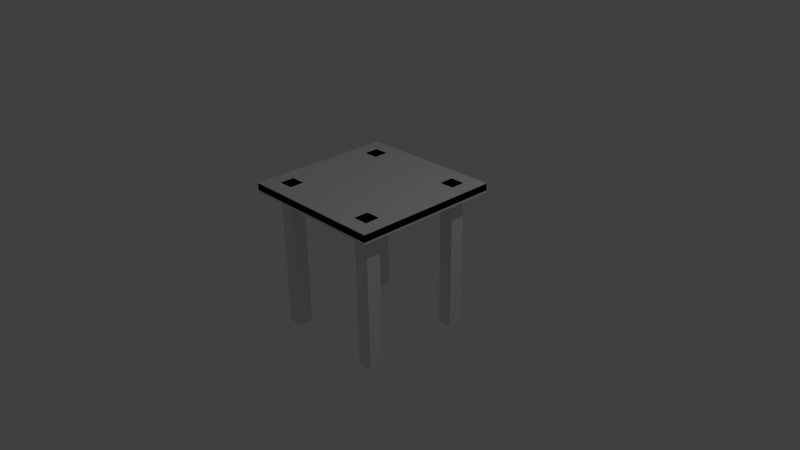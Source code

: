 # Source: table.blend  (saved by Blender 2.78.0; exported with 4.5.12 LTS)
import bpy
from mathutils import Matrix  # noqa: F401  (used for matrix-valued properties, if any)

bpy.ops.wm.read_factory_settings(use_empty=True)
scene = bpy.context.scene
scene.name = 'Scene'

# ---- collections
col_collection_1 = bpy.data.collections.new('Collection 1'); scene.collection.children.link(col_collection_1)

# ---- world
world_world = bpy.data.worlds.new('World'); scene.world = world_world
world_world.color = (0.05088, 0.05088, 0.05088)
world_world.use_sun_shadow = False
world_world.sun_shadow_jitter_overblur = 0.0
world_world.cycles.sampling_method = 'NONE'
world_world.cycles.sample_map_resolution = 256

# ---- cameras
cam_camera = bpy.data.cameras.new('Camera')
cam_camera.clip_end = 100.0
cam_camera.lens = 35.0
cam_camera.sensor_width = 32.0
cam_camera.sensor_height = 18.0
cam_camera.ortho_scale = 7.314
cam_camera.dof.focus_distance = 0.0
cam_camera.dof.aperture_fstop = 128.0

# ---- lights
light_lamp = bpy.data.lights.new('Lamp', 'POINT')
light_lamp.transmission_factor = 0.0
light_lamp.cutoff_distance = 30.0
light_lamp.energy = 100.0
light_lamp.shadow_buffer_clip_start = 1.001
light_lamp.shadow_soft_size = 0.1
light_lamp.shadow_maximum_resolution = 0.006
light_lamp.use_absolute_resolution = True
light_lamp.cycles.use_multiple_importance_sampling = False

# ---- meshes
me_cube_008 = bpy.data.meshes.new('Cube.008')
me_cube_008.from_pydata([(-1.0, -1.0, -1.0), (-1.0, -1.0, 1.0), (-1.0, 1.0, -1.0), (-1.0, 1.0, 1.0), (1.0, -1.0, -1.0), (1.0, -1.0, 1.0), (1.0, 1.0, -1.0), (1.0, 1.0, 1.0)], [], [(1, 3, 2, 0), (3, 7, 6, 2), (7, 5, 4, 6), (5, 1, 0, 4), (0, 2, 6, 4), (5, 7, 3, 1)])
me_cube_008.use_remesh_preserve_volume = False
me_cube_008.use_remesh_preserve_attributes = False
me_cube_008.use_mirror_vertex_groups = False
me_cube_008.update()
me_cube_006 = bpy.data.meshes.new('Cube.006')
me_cube_006.from_pydata([(-1.0, -1.0, -1.0), (-1.0, -1.0, 1.0), (-1.0, 1.0, -1.0), (-1.0, 1.0, 1.0), (1.0, -1.0, -1.0), (1.0, -1.0, 1.0), (1.0, 1.0, -1.0), (1.0, 1.0, 1.0), (-1.0, -1.0, -1.0), (-1.0, -1.0, -1.0), (-1.0, -1.0, 1.0), (-1.0, -1.0, 1.0), (-1.0, 1.0, 1.0), (-1.0, 1.0, 1.0), (-1.0, 1.0, -1.0), (-1.0, 1.0, -1.0), (1.0, 1.0, 1.0), (1.0, 1.0, 1.0), (1.0, 1.0, -1.0), (1.0, 1.0, -1.0), (1.0, -1.0, 1.0), (1.0, -1.0, 1.0), (1.0, -1.0, -1.0), (1.0, -1.0, -1.0)], [], [(10, 12, 14, 8), (13, 16, 18, 15), (17, 20, 22, 19), (21, 11, 9, 23), (0, 2, 6, 4), (5, 7, 3, 1)])
me_cube_006.use_remesh_preserve_volume = False
me_cube_006.use_remesh_preserve_attributes = False
me_cube_006.use_mirror_vertex_groups = False
me_cube_006.update()
me_cube_001 = bpy.data.meshes.new('Cube.001')
me_cube_001.from_pydata([(-1.0, -1.0, 0.8707), (-1.0, -1.0, 0.9918), (-1.0, 1.0, 0.8707), (-1.0, 1.0, 0.9918), (1.0, -1.0, 0.8707), (1.0, -1.0, 0.9918), (1.0, 1.0, 0.8707), (1.0, 1.0, 0.9918), (0.7, -0.6, -1.008), (0.7, -0.6, 0.8918), (0.7383, -0.6076, -1.008), (0.7383, -0.6076, 0.8918), (0.7707, -0.6293, -1.008), (0.7707, -0.6293, 0.8918), (0.7924, -0.6617, -1.008), (0.7924, -0.6617, 0.8918), (0.8, -0.7, -1.008), (0.8, -0.7, 0.8918), (0.7924, -0.7383, -1.008), (0.7924, -0.7383, 0.8918), (0.7707, -0.7707, -1.008), (0.7707, -0.7707, 0.8918), (0.7383, -0.7924, -1.008), (0.7383, -0.7924, 0.8918), (0.7, -0.8, -1.008), (0.7, -0.8, 0.8918), (0.6617, -0.7924, -1.008), (0.6617, -0.7924, 0.8918), (0.6293, -0.7707, -1.008), (0.6293, -0.7707, 0.8918), (0.6076, -0.7383, -1.008), (0.6076, -0.7383, 0.8918), (0.6, -0.7, -1.008), (0.6, -0.7, 0.8918), (0.6076, -0.6617, -1.008), (0.6076, -0.6617, 0.8918), (0.6293, -0.6293, -1.008), (0.6293, -0.6293, 0.8918), (0.6617, -0.6076, -1.008), (0.6617, -0.6076, 0.8918), (-0.7, -0.6, -1.008), (-0.7, -0.6, 0.8918), (-0.6617, -0.6076, -1.008), (-0.6617, -0.6076, 0.8918), (-0.6293, -0.6293, -1.008), (-0.6293, -0.6293, 0.8918), (-0.6076, -0.6617, -1.008), (-0.6076, -0.6617, 0.8918), (-0.6, -0.7, -1.008), (-0.6, -0.7, 0.8918), (-0.6076, -0.7383, -1.008), (-0.6076, -0.7383, 0.8918), (-0.6293, -0.7707, -1.008), (-0.6293, -0.7707, 0.8918), (-0.6617, -0.7924, -1.008), (-0.6617, -0.7924, 0.8918), (-0.7, -0.8, -1.008), (-0.7, -0.8, 0.8918), (-0.7383, -0.7924, -1.008), (-0.7383, -0.7924, 0.8918), (-0.7707, -0.7707, -1.008), (-0.7707, -0.7707, 0.8918), (-0.7924, -0.7383, -1.008), (-0.7924, -0.7383, 0.8918), (-0.8, -0.7, -1.008), (-0.8, -0.7, 0.8918), (-0.7924, -0.6617, -1.008), (-0.7924, -0.6617, 0.8918), (-0.7707, -0.6293, -1.008), (-0.7707, -0.6293, 0.8918), (-0.7383, -0.6076, -1.008), (-0.7383, -0.6076, 0.8918), (-0.7, 0.8, -1.008), (-0.7, 0.8, 0.8918), (-0.6617, 0.7924, -1.008), (-0.6617, 0.7924, 0.8918), (-0.6293, 0.7707, -1.008), (-0.6293, 0.7707, 0.8918), (-0.6076, 0.7383, -1.008), (-0.6076, 0.7383, 0.8918), (-0.6, 0.7, -1.008), (-0.6, 0.7, 0.8918), (-0.6076, 0.6617, -1.008), (-0.6076, 0.6617, 0.8918), (-0.6293, 0.6293, -1.008), (-0.6293, 0.6293, 0.8918), (-0.6617, 0.6076, -1.008), (-0.6617, 0.6076, 0.8918), (-0.7, 0.6, -1.008), (-0.7, 0.6, 0.8918), (-0.7383, 0.6076, -1.008), (-0.7383, 0.6076, 0.8918), (-0.7707, 0.6293, -1.008), (-0.7707, 0.6293, 0.8918), (-0.7924, 0.6617, -1.008), (-0.7924, 0.6617, 0.8918), (-0.8, 0.7, -1.008), (-0.8, 0.7, 0.8918), (-0.7924, 0.7383, -1.008), (-0.7924, 0.7383, 0.8918), (-0.7707, 0.7707, -1.008), (-0.7707, 0.7707, 0.8918), (-0.7383, 0.7924, -1.008), (-0.7383, 0.7924, 0.8918), (0.7, 0.8, -1.008), (0.7, 0.8, 0.8918), (0.7383, 0.7924, -1.008), (0.7383, 0.7924, 0.8918), (0.7707, 0.7707, -1.008), (0.7707, 0.7707, 0.8918), (0.7924, 0.7383, -1.008), (0.7924, 0.7383, 0.8918), (0.8, 0.7, -1.008), (0.8, 0.7, 0.8918), (0.7924, 0.6617, -1.008), (0.7924, 0.6617, 0.8918), (0.7707, 0.6293, -1.008), (0.7707, 0.6293, 0.8918), (0.7383, 0.6076, -1.008), (0.7383, 0.6076, 0.8918), (0.7, 0.6, -1.008), (0.7, 0.6, 0.8918), (0.6617, 0.6076, -1.008), (0.6617, 0.6076, 0.8918), (0.6293, 0.6293, -1.008), (0.6293, 0.6293, 0.8918), (0.6076, 0.6617, -1.008), (0.6076, 0.6617, 0.8918), (0.6, 0.7, -1.008), (0.6, 0.7, 0.8918), (0.6076, 0.7383, -1.008), (0.6076, 0.7383, 0.8918), (0.6293, 0.7707, -1.008), (0.6293, 0.7707, 0.8918), (0.6617, 0.7924, -1.008), (0.6617, 0.7924, 0.8918), (-1.0, -1.0, 0.8707), (-1.0, -1.0, 0.8707), (-1.0, -1.0, 0.9918), (-1.0, -1.0, 0.9918), (-1.0, 1.0, 0.9918), (-1.0, 1.0, 0.9918), (-1.0, 1.0, 0.8707), (-1.0, 1.0, 0.8707), (1.0, 1.0, 0.9918), (1.0, 1.0, 0.9918), (1.0, 1.0, 0.8707), (1.0, 1.0, 0.8707), (1.0, -1.0, 0.9918), (1.0, -1.0, 0.9918), (1.0, -1.0, 0.8707), (1.0, -1.0, 0.8707), (0.7, -0.6, -1.008), (0.7383, -0.6076, -1.008), (0.7383, -0.6076, 0.8918), (0.7, -0.6, 0.8918), (0.7707, -0.6293, -1.008), (0.7707, -0.6293, 0.8918), (0.7924, -0.6617, -1.008), (0.7924, -0.6617, 0.8918), (0.8, -0.7, -1.008), (0.8, -0.7, 0.8918), (0.7924, -0.7383, -1.008), (0.7924, -0.7383, 0.8918), (0.7707, -0.7707, -1.008), (0.7707, -0.7707, 0.8918), (0.7383, -0.7924, -1.008), (0.7383, -0.7924, 0.8918), (0.7, -0.8, -1.008), (0.7, -0.8, 0.8918), (0.6617, -0.7924, -1.008), (0.6617, -0.7924, 0.8918), (0.6293, -0.7707, -1.008), (0.6293, -0.7707, 0.8918), (0.6076, -0.7383, -1.008), (0.6076, -0.7383, 0.8918), (0.6, -0.7, -1.008), (0.6, -0.7, 0.8918), (0.6076, -0.6617, -1.008), (0.6076, -0.6617, 0.8918), (0.6293, -0.6293, -1.008), (0.6293, -0.6293, 0.8918), (0.6617, -0.6076, -1.008), (0.6617, -0.6076, 0.8918), (-0.7, -0.6, -1.008), (-0.6617, -0.6076, -1.008), (-0.6617, -0.6076, 0.8918), (-0.7, -0.6, 0.8918), (-0.6293, -0.6293, -1.008), (-0.6293, -0.6293, 0.8918), (-0.6076, -0.6617, -1.008), (-0.6076, -0.6617, 0.8918), (-0.6, -0.7, -1.008), (-0.6, -0.7, 0.8918), (-0.6076, -0.7383, -1.008), (-0.6076, -0.7383, 0.8918), (-0.6293, -0.7707, -1.008), (-0.6293, -0.7707, 0.8918), (-0.6617, -0.7924, -1.008), (-0.6617, -0.7924, 0.8918), (-0.7, -0.8, -1.008), (-0.7, -0.8, 0.8918), (-0.7383, -0.7924, -1.008), (-0.7383, -0.7924, 0.8918), (-0.7707, -0.7707, -1.008), (-0.7707, -0.7707, 0.8918), (-0.7924, -0.7383, -1.008), (-0.7924, -0.7383, 0.8918), (-0.8, -0.7, -1.008), (-0.8, -0.7, 0.8918), (-0.7924, -0.6617, -1.008), (-0.7924, -0.6617, 0.8918), (-0.7707, -0.6293, -1.008), (-0.7707, -0.6293, 0.8918), (-0.7383, -0.6076, -1.008), (-0.7383, -0.6076, 0.8918), (-0.7, 0.8, -1.008), (-0.6617, 0.7924, -1.008), (-0.6617, 0.7924, 0.8918), (-0.7, 0.8, 0.8918), (-0.6293, 0.7707, -1.008), (-0.6293, 0.7707, 0.8918), (-0.6076, 0.7383, -1.008), (-0.6076, 0.7383, 0.8918), (-0.6, 0.7, -1.008), (-0.6, 0.7, 0.8918), (-0.6076, 0.6617, -1.008), (-0.6076, 0.6617, 0.8918), (-0.6293, 0.6293, -1.008), (-0.6293, 0.6293, 0.8918), (-0.6617, 0.6076, -1.008), (-0.6617, 0.6076, 0.8918), (-0.7, 0.6, -1.008), (-0.7, 0.6, 0.8918), (-0.7383, 0.6076, -1.008), (-0.7383, 0.6076, 0.8918), (-0.7707, 0.6293, -1.008), (-0.7707, 0.6293, 0.8918), (-0.7924, 0.6617, -1.008), (-0.7924, 0.6617, 0.8918), (-0.8, 0.7, -1.008), (-0.8, 0.7, 0.8918), (-0.7924, 0.7383, -1.008), (-0.7924, 0.7383, 0.8918), (-0.7707, 0.7707, -1.008), (-0.7707, 0.7707, 0.8918), (-0.7383, 0.7924, -1.008), (-0.7383, 0.7924, 0.8918), (0.7, 0.8, -1.008), (0.7383, 0.7924, -1.008), (0.7383, 0.7924, 0.8918), (0.7, 0.8, 0.8918), (0.7707, 0.7707, -1.008), (0.7707, 0.7707, 0.8918), (0.7924, 0.7383, -1.008), (0.7924, 0.7383, 0.8918), (0.8, 0.7, -1.008), (0.8, 0.7, 0.8918), (0.7924, 0.6617, -1.008), (0.7924, 0.6617, 0.8918), (0.7707, 0.6293, -1.008), (0.7707, 0.6293, 0.8918), (0.7383, 0.6076, -1.008), (0.7383, 0.6076, 0.8918), (0.7, 0.6, -1.008), (0.7, 0.6, 0.8918), (0.6617, 0.6076, -1.008), (0.6617, 0.6076, 0.8918), (0.6293, 0.6293, -1.008), (0.6293, 0.6293, 0.8918), (0.6076, 0.6617, -1.008), (0.6076, 0.6617, 0.8918), (0.6, 0.7, -1.008), (0.6, 0.7, 0.8918), (0.6076, 0.7383, -1.008), (0.6076, 0.7383, 0.8918), (0.6293, 0.7707, -1.008), (0.6293, 0.7707, 0.8918), (0.6617, 0.7924, -1.008), (0.6617, 0.7924, 0.8918)], [], [(138, 140, 142, 136), (141, 144, 146, 143), (145, 148, 150, 147), (149, 139, 137, 151), (0, 2, 6, 4), (5, 7, 3, 1), (152, 155, 154, 153), (153, 154, 157, 156), (156, 157, 159, 158), (158, 159, 161, 160), (160, 161, 163, 162), (162, 163, 165, 164), (164, 165, 167, 166), (166, 167, 169, 168), (168, 169, 171, 170), (170, 171, 173, 172), (172, 173, 175, 174), (174, 175, 177, 176), (176, 177, 179, 178), (178, 179, 181, 180), (11, 9, 183, 37, 35, 33, 31, 29, 27, 25, 23, 21, 19, 17, 15, 13), (182, 39, 155, 152), (180, 181, 39, 182), (8, 10, 12, 14, 16, 18, 20, 22, 24, 26, 28, 30, 32, 34, 36, 38), (184, 187, 186, 185), (185, 186, 189, 188), (188, 189, 191, 190), (190, 191, 193, 192), (192, 193, 195, 194), (194, 195, 197, 196), (196, 197, 199, 198), (198, 199, 201, 200), (200, 201, 203, 202), (202, 203, 205, 204), (204, 205, 207, 206), (206, 207, 209, 208), (208, 209, 211, 210), (210, 211, 213, 212), (43, 41, 215, 69, 67, 65, 63, 61, 59, 57, 55, 53, 51, 49, 47, 45), (214, 71, 187, 184), (212, 213, 71, 214), (40, 42, 44, 46, 48, 50, 52, 54, 56, 58, 60, 62, 64, 66, 68, 70), (216, 219, 218, 217), (217, 218, 221, 220), (220, 221, 223, 222), (222, 223, 225, 224), (224, 225, 227, 226), (226, 227, 229, 228), (228, 229, 231, 230), (230, 231, 233, 232), (232, 233, 235, 234), (234, 235, 237, 236), (236, 237, 239, 238), (238, 239, 241, 240), (240, 241, 243, 242), (242, 243, 245, 244), (75, 73, 247, 101, 99, 97, 95, 93, 91, 89, 87, 85, 83, 81, 79, 77), (246, 103, 219, 216), (244, 245, 103, 246), (72, 74, 76, 78, 80, 82, 84, 86, 88, 90, 92, 94, 96, 98, 100, 102), (248, 251, 250, 249), (249, 250, 253, 252), (252, 253, 255, 254), (254, 255, 257, 256), (256, 257, 259, 258), (258, 259, 261, 260), (260, 261, 263, 262), (262, 263, 265, 264), (264, 265, 267, 266), (266, 267, 269, 268), (268, 269, 271, 270), (270, 271, 273, 272), (272, 273, 275, 274), (274, 275, 277, 276), (107, 105, 279, 133, 131, 129, 127, 125, 123, 121, 119, 117, 115, 113, 111, 109), (278, 135, 251, 248), (276, 277, 135, 278), (104, 106, 108, 110, 112, 114, 116, 118, 120, 122, 124, 126, 128, 130, 132, 134)])
me_cube_001.use_remesh_preserve_volume = False
me_cube_001.use_remesh_preserve_attributes = False
me_cube_001.use_mirror_vertex_groups = False
me_cube_001.update()

# ---- objects
ob_cube_005 = bpy.data.objects.new('Cube.005', me_cube_008)
ob_cube_004 = bpy.data.objects.new('Cube.004', me_cube_008)
ob_cube_003 = bpy.data.objects.new('Cube.003', me_cube_008)
ob_cube_002 = bpy.data.objects.new('Cube.002', me_cube_008)
ob_cube_001 = bpy.data.objects.new('Cube.001', me_cube_006)
ob_table = bpy.data.objects.new('Table', me_cube_001)
ob_lamp = bpy.data.objects.new('Lamp', light_lamp)
ob_camera = bpy.data.objects.new('Camera', cam_camera)

# ---- transforms, parenting, visibility, modifiers, constraints
ob_cube_005.location = (0.7, 0.7, 0.0)
ob_cube_005.scale = (0.1, 0.1, 1.0)
ob_cube_005.lineart.crease_threshold = 0.0
ob_cube_004.location = (-0.7, 0.7, 0.0)
ob_cube_004.scale = (0.1, 0.1, 1.0)
ob_cube_004.lineart.crease_threshold = 0.0
ob_cube_003.location = (-0.7, -0.7, 0.0)
ob_cube_003.scale = (0.1, 0.1, 1.0)
ob_cube_003.lineart.crease_threshold = 0.0
ob_cube_002.location = (0.7, -0.7, 0.0)
ob_cube_002.scale = (0.1, 0.1, 1.0)
ob_cube_002.lineart.crease_threshold = 0.0
_m = ob_cube_002.modifiers.new('EdgeSplit', 'EDGE_SPLIT')
ob_cube_001.location = (0.0, 0.0, 0.95)
ob_cube_001.scale = (1.0, 1.0, 0.05)
ob_cube_001.lineart.crease_threshold = 0.0
ob_table.location = (0.0, 0.0, 0.0)
ob_table.lineart.crease_threshold = 0.0
ob_lamp.location = (4.076, 1.005, 5.904)
ob_lamp.rotation_euler = (0.6503, 0.05522, 1.866)
ob_lamp.lock_rotations_4d = False
ob_lamp.empty_display_type = 'ARROWS'
ob_lamp.color = (0.0, 0.0, 0.0, 0.0)
ob_lamp.lineart.crease_threshold = 0.0
ob_camera.location = (7.481, -6.508, 5.344)
ob_camera.rotation_euler = (1.109, 0.01082, 0.8149)
ob_camera.lock_rotations_4d = False
ob_camera.empty_display_type = 'ARROWS'
ob_camera.color = (0.0, 0.0, 0.0, 0.0)
ob_camera.display_type = 'WIRE'
ob_camera.lineart.crease_threshold = 0.0

# ---- collection membership
col_collection_1.objects.link(ob_cube_005)
col_collection_1.objects.link(ob_cube_004)
col_collection_1.objects.link(ob_cube_003)
col_collection_1.objects.link(ob_cube_002)
col_collection_1.objects.link(ob_cube_001)
col_collection_1.objects.link(ob_table)
col_collection_1.objects.link(ob_lamp)
col_collection_1.objects.link(ob_camera)

# ---- scene / render settings (as saved in the file)
scene.camera = ob_camera
scene.frame_start = 1; scene.frame_end = 250; scene.frame_set(5)
scene.render.engine = 'BLENDER_EEVEE_NEXT'
scene.render.resolution_percentage = 50
scene.render.dither_intensity = 0.0
scene.cycles.use_denoising = False
scene.cycles.samples = 10
scene.cycles.sampling_pattern = 'TABULATED_SOBOL'
scene.cycles.light_sampling_threshold = 0.0
scene.cycles.use_adaptive_sampling = False
scene.cycles.use_light_tree = False
scene.cycles.blur_glossy = 0.0
scene.cycles.pixel_filter_type = 'GAUSSIAN'
scene.cycles.sample_clamp_indirect = 0.0
scene.view_settings.view_transform = 'Standard'
bpy.context.view_layer.update()
